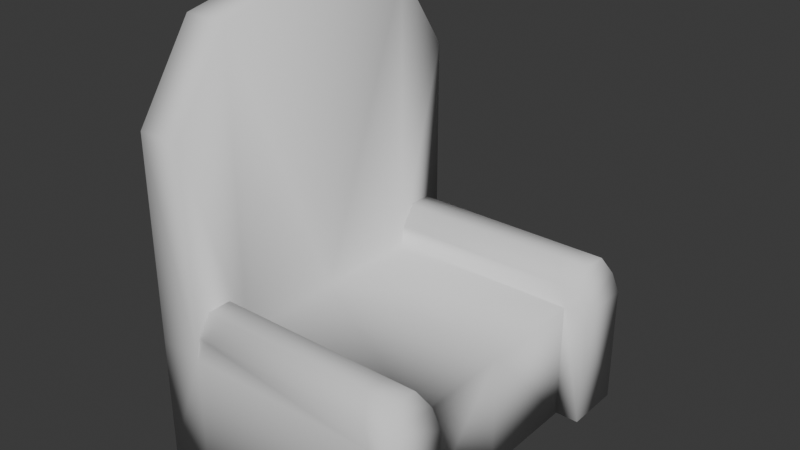 # Source: throne.blend  (saved by Blender 4.5.88; exported with 4.5.12 LTS)
import bpy
from mathutils import Matrix  # noqa: F401  (used for matrix-valued properties, if any)

bpy.ops.wm.read_factory_settings(use_empty=True)
scene = bpy.context.scene
scene.name = 'Scene'

# ---- collections
col_collection = bpy.data.collections.new('Collection'); scene.collection.children.link(col_collection)

# ---- world
world_world = bpy.data.worlds.new('World'); scene.world = world_world
world_world.use_nodes = True; world_world.node_tree.nodes.clear()
_N = world_world.node_tree.nodes; _L = world_world.node_tree.links
n0 = _N.new('ShaderNodeOutputWorld'); n0.name = 'World Output'; n0.location = (200, 100)
n1 = _N.new('ShaderNodeBackground'); n1.name = 'Background'; n1.location = (-200, 100)
n1.inputs[0].default_value = (0.05088, 0.05088, 0.05088, 1.0)
_L.new(n1.outputs[0], n0.inputs[0])
n0.is_active_output = True
world_world.color = (0.05088, 0.05088, 0.05088)
world_world.sun_shadow_jitter_overblur = 0.0

# ---- meshes
me_cube_001 = bpy.data.meshes.new('Cube.001')
me_cube_001.from_pydata([(-2.282, 0.0, -1.0), (-2.282, 0.0, 1.0), (-2.282, 1.814, -1.0), (-2.282, 1.814, 1.0), (1.0, 0.0, -1.0), (1.0, 0.0, 1.0), (1.0, 1.814, -1.0), (1.0, 1.814, 1.0), (-2.282, 2.778, -1.0), (-2.282, 2.778, 1.0), (1.0, 2.778, -1.0), (1.0, 2.778, 1.0), (1.394, 1.814, -1.0), (1.394, 1.814, 1.0), (1.394, 2.778, -1.0), (1.394, 2.778, 1.0), (-2.282, 2.099, 1.668), (0.7176, 2.099, 1.668), (-2.282, 2.493, 1.668), (0.7176, 2.493, 1.668), (1.2, 2.099, 1.668), (1.2, 2.493, 1.668), (0.8588, 2.716, 1.334), (1.297, 2.716, 1.334), (0.8588, 1.875, 1.334), (-2.282, 1.875, 1.334), (1.297, 1.875, 1.334), (-2.282, 2.716, 1.334), (-3.018, 0.0, -1.0), (-3.018, 0.0, 1.0), (-3.018, 1.814, -1.0), (-3.018, 1.814, 1.0), (-3.018, 2.778, -1.0), (-3.018, 2.778, 1.0), (-2.282, 0.0, 6.131), (-2.282, 1.814, 5.763), (-2.282, 2.778, 4.347), (-3.018, 0.0, 6.131), (-3.018, 1.814, 5.763), (-3.018, 2.778, 4.347)], [], [(9, 33, 39, 36), (7, 6, 12, 13), (6, 7, 5, 4), (8, 9, 11, 10), (2, 6, 4, 0), (7, 3, 1, 5), (6, 2, 8, 10), (25, 24, 17, 16), (9, 8, 32, 33), (13, 12, 14, 15), (23, 22, 19, 21), (10, 11, 15, 14), (6, 10, 14, 12), (16, 17, 19, 18), (19, 17, 20, 21), (24, 26, 20, 17), (22, 27, 18, 19), (26, 23, 21, 20), (27, 25, 16, 18), (9, 3, 25, 27), (13, 15, 23, 26), (11, 9, 27, 22), (7, 13, 26, 24), (15, 11, 22, 23), (3, 7, 24, 25), (28, 29, 31, 30), (30, 31, 33, 32), (33, 31, 38, 39), (2, 0, 28, 30), (8, 2, 30, 32), (35, 36, 39, 38), (34, 35, 38, 37), (31, 29, 37, 38), (3, 9, 36, 35), (1, 3, 35, 34)])
me_cube_001.polygons.foreach_set('use_smooth', [True] * 35)
_uv = me_cube_001.uv_layers.new(name='UVMap')
_uv.uv.foreach_set('vector', [0.2558, 0.2718, 0.3232, 0.2718, 0.3183, 0.5565, 0.262, 0.5406, 0.8645, 0.0001995, 0.9509, 0.1387, 0.9136, 0.1333, 0.8372, 0.01723, 0.4759, 0.2758, 0.4759, 0.4437, 0.3236, 0.4437, 0.3236, 0.2758, 0.9118, 0.4526, 0.7099, 0.4526, 0.7384, 0.1218, 0.8849, 0.1908, 0.4759, 0.0001995, 0.4759, 0.2758, 0.3236, 0.2758, 0.3236, 0.0001995, 0.4759, 0.4437, 0.4759, 0.7192, 0.3236, 0.7192, 0.3236, 0.4437, 0.9509, 0.1387, 0.9998, 0.4414, 0.9118, 0.4526, 0.8849, 0.1908, 0.7398, 0.7841, 0.7495, 0.5159, 0.7806, 0.5343, 0.7754, 0.7848, 0.2558, 0.2718, 0.2558, 0.08856, 0.3232, 0.08856, 0.3232, 0.2718, 0.8372, 0.01723, 0.9136, 0.1333, 0.8786, 0.1604, 0.7591, 0.08544, 0.8249, 0.4841, 0.8412, 0.5175, 0.8103, 0.5345, 0.8068, 0.5051, 0.8849, 0.1908, 0.7384, 0.1218, 0.7591, 0.08544, 0.8786, 0.1604, 0.9509, 0.1387, 0.8849, 0.1908, 0.8786, 0.1604, 0.9136, 0.1333, 0.7754, 0.7848, 0.7806, 0.5343, 0.8103, 0.5345, 0.8102, 0.7853, 0.8103, 0.5345, 0.7806, 0.5343, 0.785, 0.5025, 0.8068, 0.5051, 0.7495, 0.5159, 0.7654, 0.4819, 0.785, 0.5025, 0.7806, 0.5343, 0.8412, 0.5175, 0.8458, 0.7852, 0.8102, 0.7853, 0.8103, 0.5345, 0.7654, 0.4819, 0.8249, 0.4841, 0.8068, 0.5051, 0.785, 0.5025, 0.5949, 0.5992, 0.5949, 0.6698, 0.5669, 0.6511, 0.5669, 0.618, 0.5665, 0.5992, 0.5665, 0.6802, 0.5384, 0.675, 0.5384, 0.6044, 0.7491, 0.453, 0.8412, 0.453, 0.8249, 0.4841, 0.7654, 0.4819, 0.87, 0.4916, 0.8757, 0.7848, 0.8458, 0.7852, 0.8412, 0.5175, 0.7213, 0.4902, 0.7491, 0.453, 0.7654, 0.4819, 0.7495, 0.5159, 0.8412, 0.453, 0.87, 0.4916, 0.8412, 0.5175, 0.8249, 0.4841, 0.7099, 0.783, 0.7213, 0.4902, 0.7495, 0.5159, 0.7398, 0.7841, 0.7095, 0.0001995, 0.7095, 0.1681, 0.5572, 0.1681, 0.5572, 0.0001995, 0.5572, 0.0001995, 0.5572, 0.1681, 0.4763, 0.1681, 0.4763, 0.0001996, 0.4763, 0.1681, 0.5572, 0.1681, 0.5572, 0.568, 0.4763, 0.4491, 0.538, 0.5992, 0.538, 0.7515, 0.4763, 0.7515, 0.4763, 0.5992, 0.2558, 0.08856, 0.2558, 0.0001995, 0.3232, 0.0001995, 0.3232, 0.08856, 0.1975, 0.6446, 0.262, 0.5406, 0.3183, 0.5565, 0.2459, 0.686, 0.06761, 0.7288, 0.1975, 0.6446, 0.2459, 0.686, 0.1093, 0.7888, 0.5572, 0.1681, 0.7095, 0.1681, 0.7095, 0.5988, 0.5572, 0.568, 0.1663, 0.2756, 0.2558, 0.2718, 0.262, 0.5406, 0.1975, 0.6446, 0.0001995, 0.2946, 0.1663, 0.2756, 0.1975, 0.6446, 0.06761, 0.7288])
me_cube_001.update()

# ---- objects
ob_cube = bpy.data.objects.new('Cube', me_cube_001)

# ---- transforms, parenting, visibility, modifiers, constraints
ob_cube.location = (0.0, 0.0, 0.0)
_m = ob_cube.modifiers.new('Mirror', 'MIRROR')
_m.use_axis = (False, True, False)
_m.use_clip = True

# ---- collection membership
col_collection.objects.link(ob_cube)

# ---- scene / render settings (as saved in the file)
scene.frame_start = 1; scene.frame_end = 250; scene.frame_set(1)
scene.render.engine = 'BLENDER_EEVEE_NEXT'
bpy.context.view_layer.update()

# ---- added for rendering (the .blend has no active camera and no usable light): camera, sun
cam_auto = bpy.data.cameras.new('AutoCamera')
cam_auto.lens = 50.0
cam_auto.sensor_width = 36.0
cam_auto.clip_end = 1000.0
ob_auto_camera = bpy.data.objects.new('AutoCamera', cam_auto)
scene.collection.objects.link(ob_auto_camera)
ob_auto_camera.location = (8.49497, -11.1684, 10.0111)
ob_auto_camera.rotation_euler = (1.09748, -7.21219e-08, 0.694738)
scene.camera = ob_auto_camera
light_auto_sun = bpy.data.lights.new('AutoSun', 'SUN')
light_auto_sun.energy = 3.0
light_auto_sun.angle = 0.0523599
ob_auto_sun = bpy.data.objects.new('AutoSun', light_auto_sun)
scene.collection.objects.link(ob_auto_sun)
ob_auto_sun.rotation_euler = (0.872665, 0.174533, 0.523599)
bpy.context.view_layer.update()
